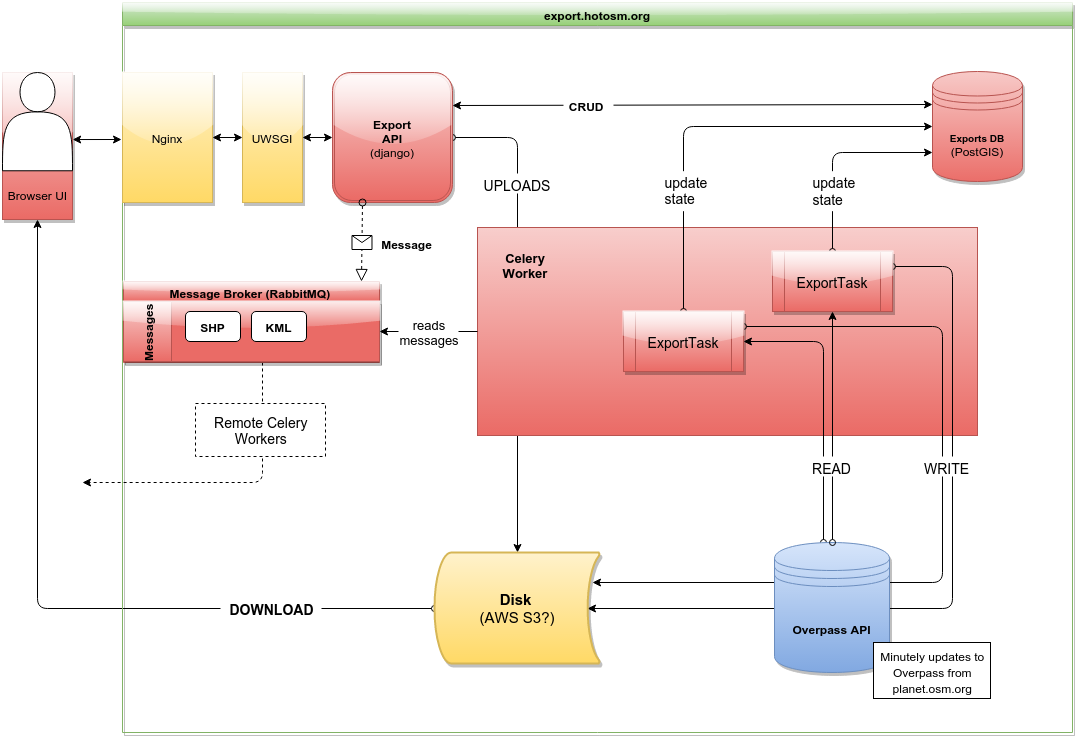

The diagram above was exported from draw.io. Its source (the exported page's mxGraphModel, read from the mxfile embedded in the PNG):
<mxGraphModel dx="1114" dy="609" grid="1" gridSize="10" guides="1" tooltips="1" connect="1" fold="1" page="1" pageScale="1" pageWidth="1169" pageHeight="826" background="#FFFFFF" math="0">
  <root>
    <mxCell id="0" />
    <mxCell id="1" parent="0" />
    <mxCell id="99" value="" style="edgeStyle=segmentEdgeStyle;endArrow=classic;html=1;fontSize=14;entryX=0.5;entryY=1;startArrow=oval;startFill=0;" parent="1" source="71" target="3" edge="1">
      <mxGeometry width="50" height="50" relative="1" as="geometry">
        <mxPoint x="420" y="665" as="sourcePoint" />
        <mxPoint x="100" y="605" as="targetPoint" />
        <Array as="points">
          <mxPoint x="75" y="670" />
        </Array>
      </mxGeometry>
    </mxCell>
    <mxCell id="6" value="export&lt;span style=&quot;line-height: 1.26&quot;&gt;.hotosm.org&lt;/span&gt;" style="swimlane;whiteSpace=wrap;html=1;startSize=23;green" parent="1" vertex="1">
      <mxGeometry x="160" y="65" width="950" height="730" as="geometry" />
    </mxCell>
    <mxCell id="180" value="" style="edgeStyle=segmentEdgeStyle;endArrow=classic;html=1;shadow=0;dashed=1;strokeColor=#000000;fontSize=13;" edge="1" parent="6">
      <mxGeometry width="50" height="50" relative="1" as="geometry">
        <mxPoint x="140" y="360" as="sourcePoint" />
        <mxPoint x="-40" y="480" as="targetPoint" />
        <Array as="points">
          <mxPoint x="140" y="480" />
          <mxPoint x="-40" y="480" />
        </Array>
      </mxGeometry>
    </mxCell>
    <mxCell id="113" value="" style="edgeStyle=orthogonalEdgeStyle;endArrow=classic;html=1;fontSize=14;exitX=1;exitY=0.5;startArrow=oval;startFill=0;" parent="6" source="18" target="71" edge="1">
      <mxGeometry width="50" height="50" relative="1" as="geometry">
        <mxPoint x="410" y="220" as="sourcePoint" />
        <mxPoint x="440" y="540" as="targetPoint" />
      </mxGeometry>
    </mxCell>
    <mxCell id="175" value="" style="whiteSpace=wrap;html=1;plain-red" vertex="1" parent="6">
      <mxGeometry x="355" y="225" width="500" height="208" as="geometry" />
    </mxCell>
    <mxCell id="105" value="" style="edgeStyle=elbowEdgeStyle;elbow=horizontal;endArrow=classic;html=1;fontSize=14;exitX=1;exitY=0.25;entryX=0.958;entryY=0.27;entryPerimeter=0;startArrow=oval;startFill=0;" parent="6" source="55" target="71" edge="1">
      <mxGeometry width="50" height="50" relative="1" as="geometry">
        <mxPoint x="846.434782608696" y="348.71014492753625" as="sourcePoint" />
        <mxPoint x="550" y="605" as="targetPoint" />
        <Array as="points">
          <mxPoint x="820" y="480" />
          <mxPoint x="936" y="499" />
        </Array>
      </mxGeometry>
    </mxCell>
    <mxCell id="103" value="" style="edgeStyle=elbowEdgeStyle;elbow=horizontal;endArrow=classic;html=1;fontSize=14;entryX=0.93;entryY=0.5;entryPerimeter=0;exitX=1;exitY=0.25;startArrow=oval;startFill=0;" parent="6" source="53" target="71" edge="1">
      <mxGeometry width="50" height="50" relative="1" as="geometry">
        <mxPoint x="850" y="320" as="sourcePoint" />
        <mxPoint x="840" y="590" as="targetPoint" />
        <Array as="points">
          <mxPoint x="830" y="450" />
          <mxPoint x="860" y="460" />
        </Array>
      </mxGeometry>
    </mxCell>
    <mxCell id="94" value="" style="edgeStyle=elbowEdgeStyle;elbow=horizontal;endArrow=classic;html=1;fontSize=14;entryX=1;entryY=0.5;startArrow=oval;startFill=0;" parent="6" source="72" target="55" edge="1">
      <mxGeometry width="50" height="50" relative="1" as="geometry">
        <mxPoint x="671" y="434" as="sourcePoint" />
        <mxPoint x="630" y="374" as="targetPoint" />
        <Array as="points">
          <mxPoint x="701" y="374" />
        </Array>
      </mxGeometry>
    </mxCell>
    <mxCell id="80" value="" style="edgeStyle=segmentEdgeStyle;endArrow=classic;html=1;fontSize=14;exitX=0.5;exitY=0;startArrow=oval;startFill=0;" parent="6" source="53" target="5" edge="1">
      <mxGeometry width="50" height="50" relative="1" as="geometry">
        <mxPoint x="510" y="260" as="sourcePoint" />
        <mxPoint x="801" y="150" as="targetPoint" />
        <Array as="points">
          <mxPoint x="710" y="150" />
        </Array>
      </mxGeometry>
    </mxCell>
    <mxCell id="79" value="" style="edgeStyle=segmentEdgeStyle;endArrow=classic;html=1;fontSize=14;exitX=0.5;exitY=0;entryX=0;entryY=0.5;startArrow=oval;startFill=0;" parent="6" source="55" target="5" edge="1">
      <mxGeometry width="50" height="50" relative="1" as="geometry">
        <mxPoint x="375.2253521126763" y="329.70422535211276" as="sourcePoint" />
        <mxPoint x="641.4225352112676" y="194.49295774647896" as="targetPoint" />
        <Array as="points">
          <mxPoint x="559" y="124" />
        </Array>
      </mxGeometry>
    </mxCell>
    <mxCell id="5" value="&lt;font style=&quot;font-size: 10px&quot;&gt;&lt;b&gt;Exports DB&lt;/b&gt;&lt;/font&gt;&lt;div&gt;(PostGIS)&lt;/div&gt;" style="shape=datastore;whiteSpace=wrap;html=1;red;gradientDirection=south;" parent="6" vertex="1">
      <mxGeometry x="810" y="69" width="90" height="110" as="geometry" />
    </mxCell>
    <mxCell id="16" value="Nginx" style="whiteSpace=wrap;html=1;yellow" parent="6" vertex="1">
      <mxGeometry y="70" width="90" height="130" as="geometry" />
    </mxCell>
    <mxCell id="17" value="UWSGI" style="whiteSpace=wrap;html=1;yellow" parent="6" vertex="1">
      <mxGeometry x="120" y="70" width="60" height="130" as="geometry" />
    </mxCell>
    <mxCell id="18" value="&lt;font style=&quot;font-size: 12px&quot;&gt;&lt;b&gt;Export&lt;/b&gt;&lt;/font&gt;&lt;div&gt;&lt;font style=&quot;font-size: 12px&quot;&gt;&lt;b&gt;API&lt;/b&gt;&lt;/font&gt;&lt;/div&gt;&lt;div&gt;(django)&lt;/div&gt;" style="shape=ext;double=1;rounded=1;whiteSpace=wrap;html=1;red" parent="6" vertex="1">
      <mxGeometry x="210" y="70" width="120" height="130" as="geometry" />
    </mxCell>
    <mxCell id="29" value="Message Broker (RabbitMQ)" style="swimlane;html=1;childLayout=stackLayout;horizontal=1;startSize=20;horizontalStack=0;red" parent="6" vertex="1">
      <mxGeometry x="1" y="279" width="256" height="81" as="geometry" />
    </mxCell>
    <mxCell id="31" value="Messages" style="swimlane;html=1;startSize=48;horizontal=0;swimlaneFillColor=#EA6B66;red" parent="29" vertex="1">
      <mxGeometry y="20" width="256" height="60" as="geometry" />
    </mxCell>
    <mxCell id="41" value="&lt;b&gt;SHP&lt;/b&gt;" style="shape=ext;rounded=1;html=1;whiteSpace=wrap;" parent="31" vertex="1">
      <mxGeometry x="62" y="10" width="55" height="30" as="geometry" />
    </mxCell>
    <mxCell id="43" value="&lt;b&gt;KML&lt;/b&gt;" style="shape=ext;rounded=1;html=1;whiteSpace=wrap;" parent="31" vertex="1">
      <mxGeometry x="128" y="10" width="55" height="30" as="geometry" />
    </mxCell>
    <mxCell id="39" value="" style="startArrow=oval;startFill=0;startSize=7;endArrow=block;endFill=0;endSize=10;dashed=1;html=1;exitX=0.25;exitY=1;entryX=0.93;entryY=0.002;entryPerimeter=0;" parent="6" source="18" target="29" edge="1">
      <mxGeometry relative="1" as="geometry">
        <mxPoint x="260" y="404" as="sourcePoint" />
        <mxPoint x="270" y="410" as="targetPoint" />
      </mxGeometry>
    </mxCell>
    <mxCell id="40" value="" style="shape=message;html=1;" parent="39" connectable="0" vertex="1">
      <mxGeometry width="20" height="14" relative="1" as="geometry">
        <mxPoint x="-10" y="-7" as="offset" />
      </mxGeometry>
    </mxCell>
    <mxCell id="44" value="&lt;b&gt;Message&lt;/b&gt;" style="text;html=1;strokeColor=none;fillColor=none;align=center;verticalAlign=middle;whiteSpace=wrap;overflow=hidden;" parent="6" vertex="1">
      <mxGeometry x="238" y="220" width="92" height="42" as="geometry" />
    </mxCell>
    <mxCell id="45" style="edgeStyle=orthogonalEdgeStyle;rounded=0;html=1;exitX=0.5;exitY=0;entryX=0.5;entryY=0;" parent="6" source="44" target="44" edge="1">
      <mxGeometry relative="1" as="geometry" />
    </mxCell>
    <mxCell id="53" value="ExportTask" style="shape=process;whiteSpace=wrap;html=1;fontSize=14;red" parent="6" vertex="1">
      <mxGeometry x="650" y="249" width="120" height="60" as="geometry" />
    </mxCell>
    <mxCell id="55" value="ExportTask" style="shape=process;whiteSpace=wrap;html=1;fontSize=14;red" parent="6" vertex="1">
      <mxGeometry x="501" y="309" width="120" height="60" as="geometry" />
    </mxCell>
    <mxCell id="71" value="&lt;font style=&quot;font-size: 15px&quot;&gt;&lt;b&gt;Disk&lt;/b&gt;&lt;/font&gt;&lt;font style=&quot;font-size: 11px&quot;&gt;&amp;nbsp;&lt;/font&gt;&lt;div&gt;&lt;font style=&quot;font-size: 15px&quot;&gt;(AWS S3?)&lt;/font&gt;&lt;/div&gt;" style="strokeWidth=2;html=1;shape=mxgraph.flowchart.stored_data;whiteSpace=wrap;fontSize=14;yellow" parent="6" vertex="1">
      <mxGeometry x="312" y="550" width="165" height="111" as="geometry" />
    </mxCell>
    <mxCell id="72" value="&lt;span style=&quot;font-size: 12px ; line-height: 14.4px&quot;&gt;&lt;b&gt;Overpass API&lt;/b&gt;&lt;/span&gt;" style="shape=datastore;whiteSpace=wrap;html=1;fontSize=14;blue" parent="6" vertex="1">
      <mxGeometry x="652" y="540" width="115" height="130" as="geometry" />
    </mxCell>
    <mxCell id="74" value="updat&lt;span style=&quot;line-height: 1.26&quot;&gt;e&lt;/span&gt;&lt;div&gt;&lt;span style=&quot;line-height: 1.26&quot;&gt;state&lt;/span&gt;&lt;/div&gt;" style="text;html=1;resizable=0;autosize=1;align=left;verticalAlign=top;spacingTop=-4;strokeColor=none;fillColor=#ffffff;fontSize=14;" parent="6" connectable="0" vertex="1">
      <mxGeometry x="687.9859154929577" y="168.67605633802816" width="60" height="40" as="geometry" />
    </mxCell>
    <mxCell id="75" value="update&lt;div&gt;state&lt;/div&gt;" style="text;html=1;resizable=0;autosize=1;align=left;verticalAlign=top;spacingTop=-4;strokeColor=none;fillColor=#ffffff;fontSize=14;" parent="6" connectable="0" vertex="1">
      <mxGeometry x="539.9859154929577" y="168.67605633802816" width="60" height="40" as="geometry" />
    </mxCell>
    <mxCell id="87" value="" style="endArrow=classic;html=1;fontSize=14;entryX=0.5;entryY=1;exitX=0.5;exitY=0;startArrow=oval;startFill=0;" parent="6" source="72" target="53" edge="1">
      <mxGeometry width="50" height="50" relative="1" as="geometry">
        <mxPoint x="700" y="490" as="sourcePoint" />
        <mxPoint x="750" y="440" as="targetPoint" />
      </mxGeometry>
    </mxCell>
    <mxCell id="88" value="READ" style="text;html=1;strokeColor=none;fillColor=#ffffff;align=center;verticalAlign=middle;whiteSpace=wrap;overflow=hidden;fontSize=14;" parent="6" vertex="1">
      <mxGeometry x="684" y="454" width="50" height="20" as="geometry" />
    </mxCell>
    <mxCell id="89" value="" style="endArrow=classic;startArrow=classic;html=1;fontSize=14;exitX=1;exitY=0.25;entryX=0;entryY=0.3;" parent="6" source="18" target="5" edge="1">
      <mxGeometry width="50" height="50" relative="1" as="geometry">
        <mxPoint x="430" y="140" as="sourcePoint" />
        <mxPoint x="480" y="90" as="targetPoint" />
      </mxGeometry>
    </mxCell>
    <mxCell id="97" value="&lt;font style=&quot;font-size: 12px&quot;&gt;Minutely updates to Overpass from planet.osm.org&lt;/font&gt;" style="text;html=1;strokeColor=#000000;fillColor=#ffffff;align=center;verticalAlign=middle;whiteSpace=wrap;overflow=hidden;fontSize=14;" parent="6" vertex="1">
      <mxGeometry x="751" y="640" width="117" height="56" as="geometry" />
    </mxCell>
    <mxCell id="100" value="&lt;b&gt;DOWNLOAD&lt;/b&gt;" style="text;html=1;strokeColor=none;fillColor=#ffffff;align=center;verticalAlign=middle;whiteSpace=wrap;overflow=hidden;fontSize=14;" parent="6" vertex="1">
      <mxGeometry x="98" y="595" width="101" height="20" as="geometry" />
    </mxCell>
    <mxCell id="106" value="WRITE" style="text;html=1;strokeColor=none;fillColor=#ffffff;align=center;verticalAlign=middle;whiteSpace=wrap;overflow=hidden;fontSize=14;" parent="6" vertex="1">
      <mxGeometry x="791" y="454" width="66" height="20" as="geometry" />
    </mxCell>
    <mxCell id="107" value="" style="endArrow=classic;startArrow=classic;html=1;fontSize=14;entryX=0;entryY=0.5;exitX=1;exitY=0.5;" parent="6" source="16" target="17" edge="1">
      <mxGeometry width="50" height="50" relative="1" as="geometry">
        <mxPoint x="90" y="140" as="sourcePoint" />
        <mxPoint x="130" y="100" as="targetPoint" />
      </mxGeometry>
    </mxCell>
    <mxCell id="108" value="" style="endArrow=classic;startArrow=classic;html=1;fontSize=14;exitX=1;exitY=0.5;entryX=0;entryY=0.5;" parent="6" source="17" target="18" edge="1">
      <mxGeometry width="50" height="50" relative="1" as="geometry">
        <mxPoint x="180" y="160" as="sourcePoint" />
        <mxPoint x="230" y="110" as="targetPoint" />
      </mxGeometry>
    </mxCell>
    <mxCell id="112" value="&lt;div&gt;Remote Celery Workers&lt;/div&gt;" style="text;html=1;strokeColor=#000000;fillColor=#ffffff;align=center;verticalAlign=middle;whiteSpace=wrap;overflow=hidden;fontSize=14;dashed=1;" parent="6" vertex="1">
      <mxGeometry x="73" y="401" width="130" height="53" as="geometry" />
    </mxCell>
    <mxCell id="167" value="UPLOADS" style="text;html=1;strokeColor=none;fillColor=#ffffff;align=center;verticalAlign=middle;whiteSpace=wrap;overflow=hidden;fontSize=14;" parent="6" vertex="1">
      <mxGeometry x="350" y="171" width="89" height="20" as="geometry" />
    </mxCell>
    <mxCell id="33" value="&lt;b&gt;&amp;nbsp;CRUD&lt;/b&gt;" style="text;html=1;resizable=0;autosize=1;align=left;verticalAlign=top;spacingTop=-4;fillColor=#ffffff;strokeColor=none;" parent="6" connectable="0" vertex="1">
      <mxGeometry x="440.9859154929577" y="93.92957746478874" width="50" height="20" as="geometry" />
    </mxCell>
    <mxCell id="176" value="" style="endArrow=classic;html=1;entryX=1;entryY=0.5;" edge="1" parent="6" source="175" target="31">
      <mxGeometry width="50" height="50" relative="1" as="geometry">
        <mxPoint x="300" y="365" as="sourcePoint" />
        <mxPoint x="350" y="315" as="targetPoint" />
      </mxGeometry>
    </mxCell>
    <mxCell id="177" value="Celery Worker" style="text;html=1;strokeColor=none;fillColor=none;align=center;verticalAlign=middle;whiteSpace=wrap;overflow=hidden;fontStyle=1;fontSize=13;" vertex="1" parent="6">
      <mxGeometry x="375" y="243" width="55" height="38" as="geometry" />
    </mxCell>
    <mxCell id="179" value="reads&lt;div&gt;messages&lt;/div&gt;" style="whiteSpace=wrap;html=1;strokeColor=none;fillColor=#FFFFFF;fontSize=13;" vertex="1" parent="6">
      <mxGeometry x="276" y="312" width="60" height="34" as="geometry" />
    </mxCell>
    <mxCell id="13" value="" style="group;red" parent="1" vertex="1" connectable="0">
      <mxGeometry x="40" y="135" width="70" height="147" as="geometry" />
    </mxCell>
    <mxCell id="2" value="" style="shape=actor;whiteSpace=wrap;html=1;" parent="13" vertex="1">
      <mxGeometry width="70" height="98.27161862527717" as="geometry" />
    </mxCell>
    <mxCell id="3" value="Browser UI&lt;div&gt;&lt;br&gt;&lt;/div&gt;" style="text;html=1;strokeColor=none;fillColor=none;align=center;verticalAlign=middle;whiteSpace=wrap;overflow=hidden;" parent="13" vertex="1">
      <mxGeometry y="111.14634146341464" width="70" height="35.853658536585364" as="geometry" />
    </mxCell>
    <mxCell id="114" value="" style="endArrow=classic;startArrow=classic;html=1;fontSize=14;exitX=1;exitY=0.75;" parent="1" edge="1">
      <mxGeometry width="50" height="50" relative="1" as="geometry">
        <mxPoint x="110.14492753623199" y="202.0434782608695" as="sourcePoint" />
        <mxPoint x="159" y="202" as="targetPoint" />
      </mxGeometry>
    </mxCell>
  </root>
</mxGraphModel>